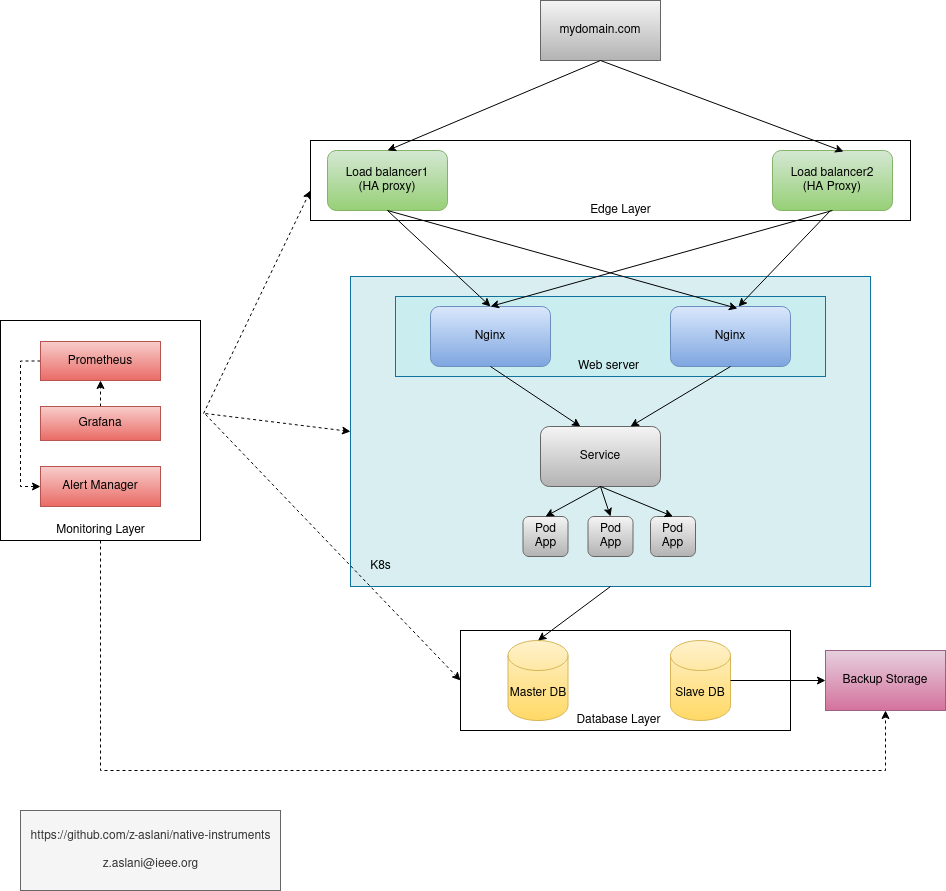

The diagram above was exported from draw.io. Its source (the exported page's mxGraphModel, read from the mxfile embedded in the PNG):
<mxGraphModel dx="2200" dy="1904" grid="1" gridSize="10" guides="1" tooltips="1" connect="1" arrows="1" fold="1" page="1" pageScale="1" pageWidth="850" pageHeight="1100" math="0" shadow="0">
  <root>
    <mxCell id="0" />
    <mxCell id="1" parent="0" />
    <mxCell id="AY3WuRePK69Nr9BHF2nm-19" value="" style="rounded=0;whiteSpace=wrap;html=1;" parent="1" vertex="1">
      <mxGeometry x="-180" y="300" width="200" height="220" as="geometry" />
    </mxCell>
    <mxCell id="AY3WuRePK69Nr9BHF2nm-10" value="" style="rounded=0;whiteSpace=wrap;html=1;strokeColor=#10739e;fillColor=#D8EEF0;" parent="1" vertex="1">
      <mxGeometry x="170" y="256" width="520" height="310" as="geometry" />
    </mxCell>
    <mxCell id="JfC9BqTq6pHqylBwr2bO-16" value="" style="rounded=0;whiteSpace=wrap;html=1;" parent="1" vertex="1">
      <mxGeometry x="280" y="610" width="330" height="100" as="geometry" />
    </mxCell>
    <mxCell id="JfC9BqTq6pHqylBwr2bO-15" value="" style="rounded=0;whiteSpace=wrap;html=1;strokeColor=#10739e;fillColor=#CAEDF0;" parent="1" vertex="1">
      <mxGeometry x="215" y="276" width="430" height="80" as="geometry" />
    </mxCell>
    <mxCell id="JfC9BqTq6pHqylBwr2bO-6" value="" style="rounded=0;whiteSpace=wrap;html=1;" parent="1" vertex="1">
      <mxGeometry x="130" y="120" width="600" height="80" as="geometry" />
    </mxCell>
    <mxCell id="JfC9BqTq6pHqylBwr2bO-1" value="mydomain.com" style="rounded=0;whiteSpace=wrap;html=1;gradientColor=#b3b3b3;fillColor=#f5f5f5;strokeColor=#666666;" parent="1" vertex="1">
      <mxGeometry x="360" y="-20" width="120" height="60" as="geometry" />
    </mxCell>
    <mxCell id="JfC9BqTq6pHqylBwr2bO-2" value="&lt;div&gt;Load balancer1&lt;/div&gt;&lt;div&gt;(HA proxy)&lt;br&gt;&lt;/div&gt;" style="rounded=1;whiteSpace=wrap;html=1;gradientColor=#97d077;fillColor=#d5e8d4;strokeColor=#82b366;" parent="1" vertex="1">
      <mxGeometry x="147" y="130" width="120" height="60" as="geometry" />
    </mxCell>
    <mxCell id="JfC9BqTq6pHqylBwr2bO-3" value="&lt;div&gt;Load balancer2&lt;/div&gt;&lt;div&gt;(HA Proxy)&lt;br&gt;&lt;/div&gt;" style="rounded=1;whiteSpace=wrap;html=1;gradientColor=#97d077;fillColor=#d5e8d4;strokeColor=#82b366;" parent="1" vertex="1">
      <mxGeometry x="592" y="130" width="120" height="60" as="geometry" />
    </mxCell>
    <mxCell id="JfC9BqTq6pHqylBwr2bO-4" value="Nginx" style="rounded=1;whiteSpace=wrap;html=1;gradientColor=#7ea6e0;fillColor=#dae8fc;strokeColor=#6c8ebf;" parent="1" vertex="1">
      <mxGeometry x="250" y="286" width="120" height="60" as="geometry" />
    </mxCell>
    <mxCell id="JfC9BqTq6pHqylBwr2bO-5" value="Nginx" style="rounded=1;whiteSpace=wrap;html=1;gradientColor=#7ea6e0;fillColor=#dae8fc;strokeColor=#6c8ebf;" parent="1" vertex="1">
      <mxGeometry x="490" y="286" width="120" height="60" as="geometry" />
    </mxCell>
    <mxCell id="JfC9BqTq6pHqylBwr2bO-7" value="Master DB" style="shape=cylinder3;whiteSpace=wrap;html=1;boundedLbl=1;backgroundOutline=1;size=15;gradientColor=#ffd966;fillColor=#fff2cc;strokeColor=#d6b656;" parent="1" vertex="1">
      <mxGeometry x="327.5" y="620" width="60" height="80" as="geometry" />
    </mxCell>
    <mxCell id="JfC9BqTq6pHqylBwr2bO-8" value="Slave DB" style="shape=cylinder3;whiteSpace=wrap;html=1;boundedLbl=1;backgroundOutline=1;size=15;gradientColor=#ffd966;fillColor=#fff2cc;strokeColor=#d6b656;" parent="1" vertex="1">
      <mxGeometry x="490" y="620" width="60" height="80" as="geometry" />
    </mxCell>
    <mxCell id="JfC9BqTq6pHqylBwr2bO-9" value="Backup Storage" style="rounded=0;whiteSpace=wrap;html=1;gradientColor=#d5739d;fillColor=#e6d0de;strokeColor=#996185;" parent="1" vertex="1">
      <mxGeometry x="645" y="630" width="120" height="60" as="geometry" />
    </mxCell>
    <mxCell id="AY3WuRePK69Nr9BHF2nm-21" style="edgeStyle=orthogonalEdgeStyle;rounded=0;orthogonalLoop=1;jettySize=auto;html=1;exitX=0;exitY=0.5;exitDx=0;exitDy=0;entryX=0;entryY=0.5;entryDx=0;entryDy=0;dashed=1;" parent="1" source="JfC9BqTq6pHqylBwr2bO-10" target="AY3WuRePK69Nr9BHF2nm-17" edge="1">
      <mxGeometry relative="1" as="geometry" />
    </mxCell>
    <mxCell id="JfC9BqTq6pHqylBwr2bO-10" value="&lt;div&gt;&lt;br&gt;&lt;/div&gt;&lt;div&gt;&lt;br&gt;&lt;/div&gt;&lt;div&gt;Prometheus&lt;/div&gt;&lt;div&gt;&lt;br&gt;&lt;/div&gt;&lt;div&gt;&lt;br&gt;&lt;/div&gt;" style="rounded=0;whiteSpace=wrap;html=1;gradientColor=#ea6b66;fillColor=#f8cecc;strokeColor=#b85450;" parent="1" vertex="1">
      <mxGeometry x="-140" y="321" width="120" height="39" as="geometry" />
    </mxCell>
    <mxCell id="JfC9BqTq6pHqylBwr2bO-11" value="Edge Layer" style="text;html=1;align=center;verticalAlign=middle;resizable=0;points=[];autosize=1;" parent="1" vertex="1">
      <mxGeometry x="400" y="180" width="80" height="20" as="geometry" />
    </mxCell>
    <mxCell id="JfC9BqTq6pHqylBwr2bO-12" value="Web server" style="text;html=1;align=center;verticalAlign=middle;resizable=0;points=[];autosize=1;" parent="1" vertex="1">
      <mxGeometry x="387.5" y="336" width="80" height="20" as="geometry" />
    </mxCell>
    <mxCell id="JfC9BqTq6pHqylBwr2bO-13" value="Database Layer" style="text;html=1;align=center;verticalAlign=middle;resizable=0;points=[];autosize=1;" parent="1" vertex="1">
      <mxGeometry x="387.5" y="690" width="100" height="20" as="geometry" />
    </mxCell>
    <mxCell id="AY3WuRePK69Nr9BHF2nm-23" style="edgeStyle=orthogonalEdgeStyle;rounded=0;orthogonalLoop=1;jettySize=auto;html=1;entryX=0.5;entryY=1;entryDx=0;entryDy=0;dashed=1;" parent="1" source="JfC9BqTq6pHqylBwr2bO-14" target="JfC9BqTq6pHqylBwr2bO-9" edge="1">
      <mxGeometry relative="1" as="geometry">
        <Array as="points">
          <mxPoint x="-80" y="750" />
          <mxPoint x="705" y="750" />
        </Array>
      </mxGeometry>
    </mxCell>
    <mxCell id="JfC9BqTq6pHqylBwr2bO-14" value="Monitoring Layer" style="text;html=1;align=center;verticalAlign=middle;resizable=0;points=[];autosize=1;" parent="1" vertex="1">
      <mxGeometry x="-130" y="500" width="100" height="20" as="geometry" />
    </mxCell>
    <mxCell id="JfC9BqTq6pHqylBwr2bO-18" value="" style="endArrow=classic;html=1;entryX=0.592;entryY=0.017;entryDx=0;entryDy=0;entryPerimeter=0;exitX=0.5;exitY=1;exitDx=0;exitDy=0;jumpSize=13;" parent="1" source="JfC9BqTq6pHqylBwr2bO-1" target="JfC9BqTq6pHqylBwr2bO-3" edge="1">
      <mxGeometry width="50" height="50" relative="1" as="geometry">
        <mxPoint x="400" y="90" as="sourcePoint" />
        <mxPoint x="450" y="40" as="targetPoint" />
      </mxGeometry>
    </mxCell>
    <mxCell id="JfC9BqTq6pHqylBwr2bO-19" value="" style="endArrow=classic;html=1;entryX=0.5;entryY=0;entryDx=0;entryDy=0;exitX=0.5;exitY=1;exitDx=0;exitDy=0;" parent="1" source="JfC9BqTq6pHqylBwr2bO-1" target="JfC9BqTq6pHqylBwr2bO-2" edge="1">
      <mxGeometry width="50" height="50" relative="1" as="geometry">
        <mxPoint x="270" y="68.98" as="sourcePoint" />
        <mxPoint x="513.04" y="159.99999999999997" as="targetPoint" />
      </mxGeometry>
    </mxCell>
    <mxCell id="JfC9BqTq6pHqylBwr2bO-21" value="" style="endArrow=classic;html=1;exitX=0.5;exitY=1;exitDx=0;exitDy=0;entryX=0.5;entryY=0;entryDx=0;entryDy=0;" parent="1" source="JfC9BqTq6pHqylBwr2bO-3" target="JfC9BqTq6pHqylBwr2bO-4" edge="1">
      <mxGeometry width="50" height="50" relative="1" as="geometry">
        <mxPoint x="400" y="410" as="sourcePoint" />
        <mxPoint x="450" y="360" as="targetPoint" />
      </mxGeometry>
    </mxCell>
    <mxCell id="JfC9BqTq6pHqylBwr2bO-22" value="" style="endArrow=classic;html=1;exitX=0.5;exitY=1;exitDx=0;exitDy=0;entryX=0.558;entryY=0.033;entryDx=0;entryDy=0;entryPerimeter=0;" parent="1" source="JfC9BqTq6pHqylBwr2bO-2" target="JfC9BqTq6pHqylBwr2bO-5" edge="1">
      <mxGeometry width="50" height="50" relative="1" as="geometry">
        <mxPoint x="330" y="260" as="sourcePoint" />
        <mxPoint x="380" y="210" as="targetPoint" />
      </mxGeometry>
    </mxCell>
    <mxCell id="JfC9BqTq6pHqylBwr2bO-23" value="" style="endArrow=classic;html=1;exitX=0.5;exitY=1;exitDx=0;exitDy=0;entryX=0.5;entryY=0;entryDx=0;entryDy=0;" parent="1" source="JfC9BqTq6pHqylBwr2bO-2" target="JfC9BqTq6pHqylBwr2bO-4" edge="1">
      <mxGeometry width="50" height="50" relative="1" as="geometry">
        <mxPoint x="230" y="270" as="sourcePoint" />
        <mxPoint x="280" y="220" as="targetPoint" />
      </mxGeometry>
    </mxCell>
    <mxCell id="JfC9BqTq6pHqylBwr2bO-24" value="" style="endArrow=classic;html=1;entryX=0.567;entryY=0;entryDx=0;entryDy=0;entryPerimeter=0;" parent="1" target="JfC9BqTq6pHqylBwr2bO-5" edge="1">
      <mxGeometry width="50" height="50" relative="1" as="geometry">
        <mxPoint x="650" y="190" as="sourcePoint" />
        <mxPoint x="650" y="230" as="targetPoint" />
      </mxGeometry>
    </mxCell>
    <mxCell id="JfC9BqTq6pHqylBwr2bO-25" value="" style="endArrow=classic;html=1;entryX=0.333;entryY=0;entryDx=0;entryDy=0;entryPerimeter=0;" parent="1" target="AY3WuRePK69Nr9BHF2nm-1" edge="1">
      <mxGeometry width="50" height="50" relative="1" as="geometry">
        <mxPoint x="310" y="346" as="sourcePoint" />
        <mxPoint x="390" y="403" as="targetPoint" />
      </mxGeometry>
    </mxCell>
    <mxCell id="JfC9BqTq6pHqylBwr2bO-26" value="" style="endArrow=classic;html=1;entryX=0.5;entryY=0;entryDx=0;entryDy=0;entryPerimeter=0;exitX=0.5;exitY=1;exitDx=0;exitDy=0;" parent="1" source="AY3WuRePK69Nr9BHF2nm-10" target="JfC9BqTq6pHqylBwr2bO-7" edge="1">
      <mxGeometry width="50" height="50" relative="1" as="geometry">
        <mxPoint x="430" y="430" as="sourcePoint" />
        <mxPoint x="390" y="450" as="targetPoint" />
      </mxGeometry>
    </mxCell>
    <mxCell id="JfC9BqTq6pHqylBwr2bO-27" value="" style="endArrow=classic;html=1;exitX=1;exitY=0.5;exitDx=0;exitDy=0;exitPerimeter=0;entryX=0;entryY=0.5;entryDx=0;entryDy=0;" parent="1" source="JfC9BqTq6pHqylBwr2bO-8" target="JfC9BqTq6pHqylBwr2bO-9" edge="1">
      <mxGeometry width="50" height="50" relative="1" as="geometry">
        <mxPoint x="620" y="630" as="sourcePoint" />
        <mxPoint x="670" y="580" as="targetPoint" />
      </mxGeometry>
    </mxCell>
    <mxCell id="JfC9BqTq6pHqylBwr2bO-28" style="edgeStyle=orthogonalEdgeStyle;rounded=0;jumpSize=13;orthogonalLoop=1;jettySize=auto;html=1;exitX=0.5;exitY=1;exitDx=0;exitDy=0;" parent="1" source="JfC9BqTq6pHqylBwr2bO-6" target="JfC9BqTq6pHqylBwr2bO-6" edge="1">
      <mxGeometry relative="1" as="geometry" />
    </mxCell>
    <mxCell id="AY3WuRePK69Nr9BHF2nm-1" value="Service" style="rounded=1;whiteSpace=wrap;html=1;gradientColor=#b3b3b3;fillColor=#f5f5f5;strokeColor=#666666;" parent="1" vertex="1">
      <mxGeometry x="360" y="406" width="120" height="60" as="geometry" />
    </mxCell>
    <mxCell id="AY3WuRePK69Nr9BHF2nm-3" value="&lt;div&gt;Pod&lt;/div&gt;&lt;div&gt;App&lt;/div&gt;" style="rounded=1;whiteSpace=wrap;html=1;gradientColor=#b3b3b3;fillColor=#f5f5f5;strokeColor=#666666;" parent="1" vertex="1">
      <mxGeometry x="342.5" y="496" width="45" height="40" as="geometry" />
    </mxCell>
    <mxCell id="AY3WuRePK69Nr9BHF2nm-4" value="&lt;div&gt;Pod&lt;/div&gt;&lt;div&gt;&lt;div&gt;App&lt;/div&gt;&lt;/div&gt;" style="rounded=1;whiteSpace=wrap;html=1;gradientColor=#b3b3b3;fillColor=#f5f5f5;strokeColor=#666666;" parent="1" vertex="1">
      <mxGeometry x="407.5" y="496" width="45" height="40" as="geometry" />
    </mxCell>
    <mxCell id="AY3WuRePK69Nr9BHF2nm-5" value="" style="endArrow=classic;html=1;exitX=0.5;exitY=1;exitDx=0;exitDy=0;entryX=0.75;entryY=0;entryDx=0;entryDy=0;" parent="1" source="JfC9BqTq6pHqylBwr2bO-5" target="AY3WuRePK69Nr9BHF2nm-1" edge="1">
      <mxGeometry width="50" height="50" relative="1" as="geometry">
        <mxPoint x="550" y="346" as="sourcePoint" />
        <mxPoint x="370" y="636" as="targetPoint" />
      </mxGeometry>
    </mxCell>
    <mxCell id="AY3WuRePK69Nr9BHF2nm-6" value="&lt;div&gt;Pod&lt;/div&gt;&lt;div&gt;&lt;div&gt;App&lt;/div&gt;&lt;/div&gt;" style="rounded=1;whiteSpace=wrap;html=1;gradientColor=#b3b3b3;fillColor=#f5f5f5;strokeColor=#666666;" parent="1" vertex="1">
      <mxGeometry x="470" y="496" width="45" height="40" as="geometry" />
    </mxCell>
    <mxCell id="AY3WuRePK69Nr9BHF2nm-7" value="" style="endArrow=classic;html=1;exitX=0.5;exitY=1;exitDx=0;exitDy=0;entryX=0.5;entryY=0;entryDx=0;entryDy=0;" parent="1" source="AY3WuRePK69Nr9BHF2nm-1" target="AY3WuRePK69Nr9BHF2nm-3" edge="1">
      <mxGeometry width="50" height="50" relative="1" as="geometry">
        <mxPoint x="280" y="516" as="sourcePoint" />
        <mxPoint x="330" y="466" as="targetPoint" />
      </mxGeometry>
    </mxCell>
    <mxCell id="AY3WuRePK69Nr9BHF2nm-8" value="" style="endArrow=classic;html=1;exitX=0.5;exitY=1;exitDx=0;exitDy=0;entryX=0.5;entryY=0;entryDx=0;entryDy=0;" parent="1" source="AY3WuRePK69Nr9BHF2nm-1" target="AY3WuRePK69Nr9BHF2nm-4" edge="1">
      <mxGeometry width="50" height="50" relative="1" as="geometry">
        <mxPoint x="430" y="476" as="sourcePoint" />
        <mxPoint x="375" y="506" as="targetPoint" />
      </mxGeometry>
    </mxCell>
    <mxCell id="AY3WuRePK69Nr9BHF2nm-9" value="" style="endArrow=classic;html=1;exitX=0.5;exitY=1;exitDx=0;exitDy=0;entryX=0.5;entryY=0;entryDx=0;entryDy=0;" parent="1" source="AY3WuRePK69Nr9BHF2nm-1" target="AY3WuRePK69Nr9BHF2nm-6" edge="1">
      <mxGeometry width="50" height="50" relative="1" as="geometry">
        <mxPoint x="430" y="476" as="sourcePoint" />
        <mxPoint x="440" y="506" as="targetPoint" />
      </mxGeometry>
    </mxCell>
    <mxCell id="AY3WuRePK69Nr9BHF2nm-11" value="K8s" style="text;html=1;align=center;verticalAlign=middle;resizable=0;points=[];autosize=1;" parent="1" vertex="1">
      <mxGeometry x="180" y="536" width="40" height="20" as="geometry" />
    </mxCell>
    <mxCell id="AY3WuRePK69Nr9BHF2nm-13" value="" style="endArrow=classic;html=1;entryX=0;entryY=0.625;entryDx=0;entryDy=0;entryPerimeter=0;dashed=1;exitX=1.015;exitY=0.423;exitDx=0;exitDy=0;exitPerimeter=0;" parent="1" source="AY3WuRePK69Nr9BHF2nm-19" target="JfC9BqTq6pHqylBwr2bO-6" edge="1">
      <mxGeometry width="50" height="50" relative="1" as="geometry">
        <mxPoint x="-20" y="341" as="sourcePoint" />
        <mxPoint x="30" y="291" as="targetPoint" />
      </mxGeometry>
    </mxCell>
    <mxCell id="AY3WuRePK69Nr9BHF2nm-14" value="" style="endArrow=classic;html=1;entryX=0;entryY=0.5;entryDx=0;entryDy=0;exitX=1.025;exitY=0.423;exitDx=0;exitDy=0;dashed=1;exitPerimeter=0;" parent="1" source="AY3WuRePK69Nr9BHF2nm-19" target="AY3WuRePK69Nr9BHF2nm-10" edge="1">
      <mxGeometry width="50" height="50" relative="1" as="geometry">
        <mxPoint x="-10" y="351" as="sourcePoint" />
        <mxPoint x="140" y="180" as="targetPoint" />
      </mxGeometry>
    </mxCell>
    <mxCell id="AY3WuRePK69Nr9BHF2nm-15" value="" style="endArrow=classic;html=1;entryX=0;entryY=0.5;entryDx=0;entryDy=0;exitX=1.025;exitY=0.427;exitDx=0;exitDy=0;dashed=1;exitPerimeter=0;" parent="1" source="AY3WuRePK69Nr9BHF2nm-19" edge="1">
      <mxGeometry width="50" height="50" relative="1" as="geometry">
        <mxPoint x="90" y="589" as="sourcePoint" />
        <mxPoint x="280" y="660" as="targetPoint" />
      </mxGeometry>
    </mxCell>
    <mxCell id="AY3WuRePK69Nr9BHF2nm-22" style="edgeStyle=orthogonalEdgeStyle;rounded=0;orthogonalLoop=1;jettySize=auto;html=1;exitX=0.5;exitY=0;exitDx=0;exitDy=0;entryX=0.5;entryY=1;entryDx=0;entryDy=0;dashed=1;" parent="1" source="AY3WuRePK69Nr9BHF2nm-16" target="JfC9BqTq6pHqylBwr2bO-10" edge="1">
      <mxGeometry relative="1" as="geometry" />
    </mxCell>
    <mxCell id="AY3WuRePK69Nr9BHF2nm-16" value="&lt;div&gt;&lt;br&gt;&lt;/div&gt;&lt;div&gt;Grafana&lt;/div&gt;&lt;div&gt;&lt;br&gt;&lt;/div&gt;" style="rounded=0;whiteSpace=wrap;html=1;gradientColor=#ea6b66;fillColor=#f8cecc;strokeColor=#b85450;" parent="1" vertex="1">
      <mxGeometry x="-140" y="386" width="120" height="34" as="geometry" />
    </mxCell>
    <mxCell id="AY3WuRePK69Nr9BHF2nm-17" value="&lt;div&gt;Alert Manager&lt;br&gt;&lt;/div&gt;" style="rounded=0;whiteSpace=wrap;html=1;gradientColor=#ea6b66;fillColor=#f8cecc;strokeColor=#b85450;" parent="1" vertex="1">
      <mxGeometry x="-140" y="446" width="120" height="40" as="geometry" />
    </mxCell>
    <mxCell id="clpoQd9oXjEPPhJqrbJs-1" value="&lt;div&gt;&lt;br&gt;&lt;/div&gt;&lt;div&gt;https://github.com/z-aslani/native-instruments&lt;/div&gt;&lt;div&gt;&lt;br&gt;&lt;/div&gt;&lt;div&gt;z.aslani@ieee.org&lt;/div&gt;&lt;div&gt;&lt;br&gt;&lt;/div&gt;" style="text;html=1;align=center;verticalAlign=middle;resizable=0;points=[];autosize=1;fillColor=#f5f5f5;strokeColor=#666666;fontColor=#333333;" vertex="1" parent="1">
      <mxGeometry x="-160" y="790" width="260" height="80" as="geometry" />
    </mxCell>
  </root>
</mxGraphModel>